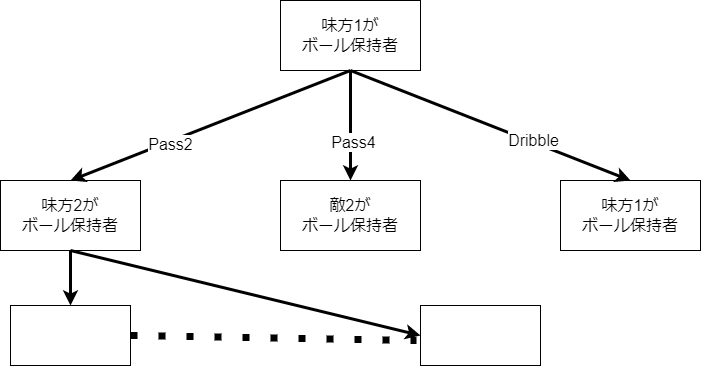

The diagram above was exported from draw.io. Its source (the exported page's mxGraphModel, read from the mxfile embedded in the PNG):
<mxGraphModel dx="782" dy="730" grid="1" gridSize="10" guides="1" tooltips="1" connect="1" arrows="1" fold="1" page="1" pageScale="1" pageWidth="827" pageHeight="1169" math="0" shadow="0">
  <root>
    <mxCell id="0" />
    <mxCell id="1" parent="0" />
    <mxCell id="LrvvoULdtSDVL5VCerUx-2" value="&lt;font style=&quot;font-size: 16px;&quot;&gt;味方1が&lt;br&gt;ボール保持者&lt;/font&gt;" style="rounded=0;whiteSpace=wrap;html=1;" parent="1" vertex="1">
      <mxGeometry x="344" y="250" width="140" height="70" as="geometry" />
    </mxCell>
    <mxCell id="LrvvoULdtSDVL5VCerUx-3" value="&lt;font style=&quot;font-size: 16px;&quot;&gt;味方1が&lt;br&gt;ボール保持者&lt;/font&gt;" style="rounded=0;whiteSpace=wrap;html=1;" parent="1" vertex="1">
      <mxGeometry x="624" y="430" width="140" height="70" as="geometry" />
    </mxCell>
    <mxCell id="LrvvoULdtSDVL5VCerUx-4" value="&lt;font style=&quot;font-size: 16px;&quot;&gt;敵2が&lt;br&gt;ボール保持者&lt;/font&gt;" style="rounded=0;whiteSpace=wrap;html=1;" parent="1" vertex="1">
      <mxGeometry x="344" y="430" width="140" height="70" as="geometry" />
    </mxCell>
    <mxCell id="LrvvoULdtSDVL5VCerUx-5" value="&lt;font style=&quot;font-size: 16px;&quot;&gt;味方2が&lt;br&gt;ボール保持者&lt;/font&gt;" style="rounded=0;whiteSpace=wrap;html=1;" parent="1" vertex="1">
      <mxGeometry x="64" y="430" width="140" height="70" as="geometry" />
    </mxCell>
    <mxCell id="LrvvoULdtSDVL5VCerUx-8" value="" style="endArrow=classic;html=1;rounded=0;fontSize=16;exitX=0.5;exitY=1;exitDx=0;exitDy=0;entryX=0.5;entryY=0;entryDx=0;entryDy=0;strokeWidth=3;" parent="1" source="LrvvoULdtSDVL5VCerUx-2" target="LrvvoULdtSDVL5VCerUx-5" edge="1">
      <mxGeometry width="50" height="50" relative="1" as="geometry">
        <mxPoint x="324" y="380" as="sourcePoint" />
        <mxPoint x="374" y="330" as="targetPoint" />
      </mxGeometry>
    </mxCell>
    <mxCell id="LrvvoULdtSDVL5VCerUx-9" value="Pass2" style="edgeLabel;html=1;align=center;verticalAlign=middle;resizable=0;points=[];fontSize=16;" parent="LrvvoULdtSDVL5VCerUx-8" vertex="1" connectable="0">
      <mxGeometry x="0.2975" y="2" relative="1" as="geometry">
        <mxPoint as="offset" />
      </mxGeometry>
    </mxCell>
    <mxCell id="LrvvoULdtSDVL5VCerUx-10" value="" style="endArrow=classic;html=1;rounded=0;fontSize=16;exitX=0.5;exitY=1;exitDx=0;exitDy=0;entryX=0.5;entryY=0;entryDx=0;entryDy=0;strokeWidth=3;" parent="1" source="LrvvoULdtSDVL5VCerUx-2" target="LrvvoULdtSDVL5VCerUx-4" edge="1">
      <mxGeometry width="50" height="50" relative="1" as="geometry">
        <mxPoint x="424" y="330" as="sourcePoint" />
        <mxPoint x="144" y="440" as="targetPoint" />
      </mxGeometry>
    </mxCell>
    <mxCell id="LrvvoULdtSDVL5VCerUx-11" value="Pass4" style="edgeLabel;html=1;align=center;verticalAlign=middle;resizable=0;points=[];fontSize=16;" parent="LrvvoULdtSDVL5VCerUx-10" vertex="1" connectable="0">
      <mxGeometry x="0.2975" y="2" relative="1" as="geometry">
        <mxPoint as="offset" />
      </mxGeometry>
    </mxCell>
    <mxCell id="LrvvoULdtSDVL5VCerUx-12" value="" style="endArrow=classic;html=1;rounded=0;fontSize=16;entryX=0.5;entryY=0;entryDx=0;entryDy=0;strokeWidth=3;" parent="1" target="LrvvoULdtSDVL5VCerUx-3" edge="1">
      <mxGeometry width="50" height="50" relative="1" as="geometry">
        <mxPoint x="414" y="320" as="sourcePoint" />
        <mxPoint x="154" y="450" as="targetPoint" />
      </mxGeometry>
    </mxCell>
    <mxCell id="LrvvoULdtSDVL5VCerUx-13" value="Dribble" style="edgeLabel;html=1;align=center;verticalAlign=middle;resizable=0;points=[];fontSize=16;" parent="LrvvoULdtSDVL5VCerUx-12" vertex="1" connectable="0">
      <mxGeometry x="0.2975" y="2" relative="1" as="geometry">
        <mxPoint as="offset" />
      </mxGeometry>
    </mxCell>
    <mxCell id="LrvvoULdtSDVL5VCerUx-14" value="" style="endArrow=classic;html=1;rounded=0;fontSize=16;exitX=0.5;exitY=1;exitDx=0;exitDy=0;strokeWidth=3;" parent="1" source="LrvvoULdtSDVL5VCerUx-5" target="LrvvoULdtSDVL5VCerUx-15" edge="1">
      <mxGeometry width="50" height="50" relative="1" as="geometry">
        <mxPoint x="280" y="600" as="sourcePoint" />
        <mxPoint x="134" y="560" as="targetPoint" />
      </mxGeometry>
    </mxCell>
    <mxCell id="LrvvoULdtSDVL5VCerUx-15" value="" style="rounded=0;whiteSpace=wrap;html=1;fontSize=16;" parent="1" vertex="1">
      <mxGeometry x="74" y="555" width="120" height="60" as="geometry" />
    </mxCell>
    <mxCell id="LrvvoULdtSDVL5VCerUx-16" value="" style="endArrow=classic;html=1;rounded=0;fontSize=16;exitX=0.5;exitY=1;exitDx=0;exitDy=0;strokeWidth=3;entryX=0;entryY=0.5;entryDx=0;entryDy=0;" parent="1" source="LrvvoULdtSDVL5VCerUx-5" edge="1" target="LrvvoULdtSDVL5VCerUx-19">
      <mxGeometry width="50" height="50" relative="1" as="geometry">
        <mxPoint x="144" y="510" as="sourcePoint" />
        <mxPoint x="360" y="560" as="targetPoint" />
      </mxGeometry>
    </mxCell>
    <mxCell id="LrvvoULdtSDVL5VCerUx-17" value="" style="endArrow=none;dashed=1;html=1;dashPattern=1 3;strokeWidth=7;rounded=0;fontSize=16;exitX=1;exitY=0.5;exitDx=0;exitDy=0;" parent="1" edge="1" source="LrvvoULdtSDVL5VCerUx-15">
      <mxGeometry width="50" height="50" relative="1" as="geometry">
        <mxPoint x="250" y="587.5" as="sourcePoint" />
        <mxPoint x="480" y="590" as="targetPoint" />
      </mxGeometry>
    </mxCell>
    <mxCell id="LrvvoULdtSDVL5VCerUx-19" value="" style="rounded=0;whiteSpace=wrap;html=1;fontSize=16;" parent="1" vertex="1">
      <mxGeometry x="484" y="555" width="120" height="60" as="geometry" />
    </mxCell>
  </root>
</mxGraphModel>